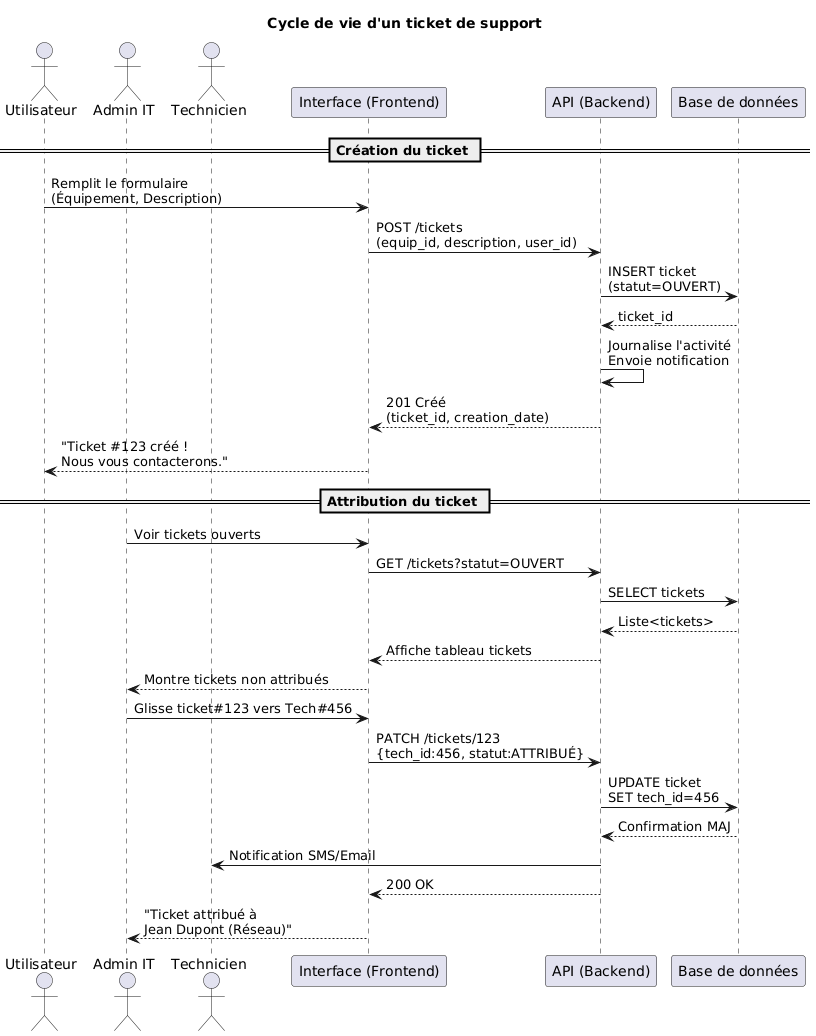

The diagram above was rendered by PlantUML. Its source (embedded in the PNG):
@startuml
actor "Utilisateur" as U
actor "Admin IT" as A
actor "Technicien" as T
participant "Interface (Frontend)" as UI
participant "API (Backend)" as API
participant "Base de données" as DB

title Cycle de vie d'un ticket de support

== Création du ticket ==
U -> UI: Remplit le formulaire\n(Équipement, Description)
UI -> API: POST /tickets\n(equip_id, description, user_id)
API -> DB: INSERT ticket\n(statut=OUVERT)
DB --> API: ticket_id
API -> API: Journalise l'activité\nEnvoie notification
API --> UI: 201 Créé\n(ticket_id, creation_date)
UI --> U: "Ticket #123 créé !\nNous vous contacterons."

== Attribution du ticket ==
A -> UI: Voir tickets ouverts
UI -> API: GET /tickets?statut=OUVERT
API -> DB: SELECT tickets
DB --> API: Liste<tickets>
API --> UI: Affiche tableau tickets
UI --> A: Montre tickets non attribués

A -> UI: Glisse ticket#123 vers Tech#456
UI -> API: PATCH /tickets/123\n{tech_id:456, statut:ATTRIBUÉ}
API -> DB: UPDATE ticket\nSET tech_id=456
DB --> API: Confirmation MAJ
API -> T: Notification SMS/Email
API --> UI: 200 OK
UI --> A: "Ticket attribué à\nJean Dupont (Réseau)"
@enduml